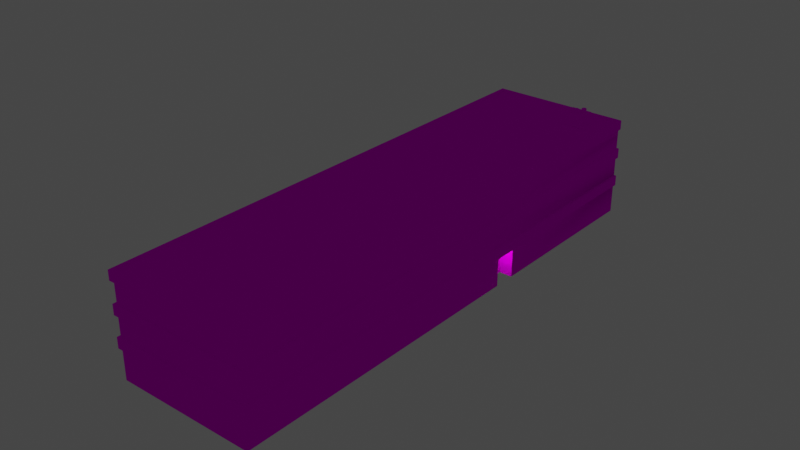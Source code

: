 # Source: object.blend  (saved by Blender 2.82.7; exported with 4.5.12 LTS)
import bpy
from mathutils import Matrix  # noqa: F401  (used for matrix-valued properties, if any)

bpy.ops.wm.read_factory_settings(use_empty=True)
scene = bpy.context.scene
scene.name = 'Scene'

# ---- collections
col_collection = bpy.data.collections.new('Collection'); scene.collection.children.link(col_collection)

# ---- images (referenced by path relative to the original .blend; pixels are not part of the script)
import os
ASSET_DIR = os.environ.get("B2B_ASSET_DIR", "")  # directory of the original .blend (textures are referenced by path, not embedded)
HERE = os.path.dirname(os.path.abspath(__file__))  # packed textures are extracted next to this script under _unpacked/

def load_image(name, relpath, width, height, colorspace="sRGB"):
    """Load a texture the original file referenced (path relative to the .blend, or extracted next to this script)."""
    p = next((c for c in (os.path.join(HERE, relpath), os.path.join(ASSET_DIR, relpath)) if relpath and os.path.exists(c)), "")
    if p:
        img = bpy.data.images.load(p, check_existing=True)
        img.name = name
    else:  # same state as the original file: an image datablock whose file is absent (Cycles renders it pink)
        img = bpy.data.images.new(name, width, height)
        img.source = "FILE"
        img.filepath = "//" + (relpath or name)
    img.colorspace_settings.name = colorspace
    return img
img_ebfs7_png = load_image('EBFS7.png', 'EBFS7.png', 1024, 1024, 'sRGB')

# ---- materials (node trees are filled in below, after node groups)
mat_default = bpy.data.materials.new('Default')
mat_default.use_transparent_shadow = False
mat_default.diffuse_color = (1.0, 1.0, 1.0, 1.0)
mat_default.roughness = 0.0
mat_default.specular_intensity = 0.0

# ---- node groups
ng_auto_smooth = bpy.data.node_groups.new('Auto Smooth', 'GeometryNodeTree')
_s = ng_auto_smooth.interface.new_socket(name='Geometry', in_out='OUTPUT', socket_type='NodeSocketGeometry')
_s = ng_auto_smooth.interface.new_socket(name='Geometry', in_out='INPUT', socket_type='NodeSocketGeometry')
_s = ng_auto_smooth.interface.new_socket(name='Angle', in_out='INPUT', socket_type='NodeSocketFloat')
_s.subtype = 'ANGLE'
_s.min_value = 0.0
_s.max_value = 3.142
ng_auto_smooth.is_modifier = True
_N = ng_auto_smooth.nodes; _L = ng_auto_smooth.links
n0 = _N.new('NodeGroupOutput'); n0.name = 'Group Output'; n0.location = (480, -100)
n1 = _N.new('NodeGroupInput'); n1.name = 'Group Input'; n1.location = (-420, -300)
n2 = _N.new('NodeGroupInput'); n2.name = 'Group Input.001'; n2.location = (-60, -100)
n3 = _N.new('GeometryNodeSetShadeSmooth'); n3.name = 'Set Shade Smooth'; n3.location = (120, -100)
n3.domain = 'EDGE'
n4 = _N.new('GeometryNodeSetShadeSmooth'); n4.name = 'Set Shade Smooth.001'; n4.location = (300, -100)
n5 = _N.new('GeometryNodeInputMeshEdgeAngle'); n5.name = 'Edge Angle'; n5.location = (-420, -220)
n6 = _N.new('GeometryNodeInputEdgeSmooth'); n6.name = 'Is Edge Smooth'; n6.location = (-60, -160)
n7 = _N.new('GeometryNodeInputShadeSmooth'); n7.name = 'Is Face Smooth'; n7.location = (-240, -340)
n8 = _N.new('FunctionNodeBooleanMath'); n8.name = 'Boolean Math'; n8.location = (-60, -220)
n9 = _N.new('FunctionNodeCompare'); n9.name = 'Compare'; n9.location = (-240, -180)
n9.operation = 'LESS_EQUAL'
_L.new(n5.outputs[0], n9.inputs[0])
_L.new(n4.outputs[0], n0.inputs[0])
_L.new(n1.outputs[1], n9.inputs[1])
_L.new(n9.outputs[0], n8.inputs[0])
_L.new(n7.outputs[0], n8.inputs[1])
_L.new(n2.outputs[0], n3.inputs[0])
_L.new(n6.outputs[0], n3.inputs[1])
_L.new(n3.outputs[0], n4.inputs[0])
_L.new(n8.outputs[0], n3.inputs[2])
n0.is_active_output = True

# ---- material node trees
mat_default.use_nodes = True; mat_default.node_tree.nodes.clear()
_N = mat_default.node_tree.nodes; _L = mat_default.node_tree.links
n0 = _N.new('ShaderNodeOutputMaterial'); n0.name = 'Material Output'; n0.location = (300, 300)
n1 = _N.new('ShaderNodeBsdfPrincipled'); n1.name = 'Principled BSDF'; n1.location = (10, 300)
n1.distribution = 'GGX'
n1.subsurface_method = 'BURLEY'
n1.inputs[3].default_value = 1.45
n1.inputs[13].default_value = 0.0
n1.inputs[27].default_value = (0.0, 0.0, 0.0, 1.0)
n1.inputs[28].default_value = 1.0
n2 = _N.new('ShaderNodeTexImage'); n2.name = 'Image Texture'; n2.location = (0, 0)
n2.image = img_ebfs7_png
_L.new(n1.outputs[0], n0.inputs[0])
_L.new(n2.outputs[0], n1.inputs[0])
n0.is_active_output = True

# ---- world
world_world = bpy.data.worlds.new('World'); scene.world = world_world
world_world.use_nodes = True; world_world.node_tree.nodes.clear()
_N = world_world.node_tree.nodes; _L = world_world.node_tree.links
n0 = _N.new('ShaderNodeOutputWorld'); n0.name = 'World Output'; n0.location = (300, 300)
n1 = _N.new('ShaderNodeBackground'); n1.name = 'Background'; n1.location = (10, 300)
n1.inputs[0].default_value = (0.05088, 0.05088, 0.05088, 1.0)
_L.new(n1.outputs[0], n0.inputs[0])
n0.is_active_output = True
world_world.color = (0.05088, 0.05088, 0.05088)
world_world.use_sun_shadow = False
world_world.sun_shadow_jitter_overblur = 0.0

# ---- lights
light_light_name_amb_street_light3 = bpy.data.lights.new('light_name=amb_street_light3', 'POINT')
light_light_name_amb_street_light3.transmission_factor = 0.0
light_light_name_amb_street_light3.energy = 200.0
light_light_name_amb_street_light3.shadow_soft_size = 0.25
light_light_name_amb_street_light3.shadow_maximum_resolution = 0.006
light_light_name_amb_street_light3.use_absolute_resolution = True
light_light_name_amb_street_light3_008 = bpy.data.lights.new('light_name=amb_street_light3.008', 'POINT')
light_light_name_amb_street_light3_008.transmission_factor = 0.0
light_light_name_amb_street_light3_008.energy = 200.0
light_light_name_amb_street_light3_008.shadow_soft_size = 0.25
light_light_name_amb_street_light3_008.shadow_maximum_resolution = 0.006
light_light_name_amb_street_light3_008.use_absolute_resolution = True

# ---- meshes
me_poly_os_0_000000 = bpy.data.meshes.new('poly_os=0.000000')
me_poly_os_0_000000.from_pydata([(-31.79, -4.019, 12.2), (-33.8, -4.019, -5.631), (-32.01, -2.652, 12.22), (-31.98, -4.019, 12.54), (-31.98, -2.652, 12.54), (-33.82, -0.0995, -5.951), (-33.78, -0.0995, -5.632), (-32.0, -0.0995, 12.22), (-32.01, 3.857, 12.22), (-33.79, 3.857, -5.631), (-31.72, 3.857, 12.19), (-33.5, 3.857, -5.66), (1.096, 3.857, 8.908), (1.096, 1.206, 8.908), (-0.6911, 1.206, -8.944), (-0.6911, 3.857, -8.944), (-33.5, 1.206, -5.66), (1.094, -0.0995, 8.909), (-0.6931, -2.652, -8.944), (-33.55, -0.0995, -5.656), (-31.76, -2.652, 12.2), (-0.6931, -0.0995, -8.944), (1.084, -4.019, 8.91), (-0.7031, -4.019, -8.943), (-33.57, -4.019, -5.653), (-33.57, -7.864, -5.653), (-31.79, -7.864, 12.2), (33.83, 3.857, 5.938), (33.83, 5.086, 5.938), (33.8, 3.857, 5.635), (17.93, 3.857, 7.224), (33.8, 2.911, 5.635), (33.74, -7.864, 4.989), (33.8, -2.652, 5.635), (33.8, -0.0995, 5.635), (33.83, 1.206, 5.956), (33.83, -0.0995, 5.956), (33.8, -7.864, 5.635), (10.78, -7.864, 7.94), (-0.7031, -7.864, -8.943), (1.084, -7.864, 8.91), (14.62, -7.864, -10.48), (7.935, -7.864, 8.224), (10.61, -7.864, 6.253), (17.74, -7.864, -7.757), (7.766, -7.864, 6.537), (10.78, -4.019, 7.94), (7.766, -4.019, 6.537), (17.74, -4.019, -7.757), (14.62, -4.019, -10.48), (14.92, -4.019, -7.475), (14.92, -7.864, -7.475), (17.44, -7.864, -10.76), (28.46, 7.864, 3.487), (29.71, 6.874, 2.668), (29.74, 6.383, 2.59), (29.7, 6.383, 2.75), (29.71, 6.874, 2.832), (29.74, 6.383, 2.908), (29.8, 6.874, 2.973), (30.11, 6.383, 3.048), (30.02, 6.874, 3.06), (30.25, 6.383, 2.962), (30.18, 6.874, 3.014), (30.32, 6.874, 2.817), (30.24, 6.874, 2.512), (30.01, 6.383, 2.425), (30.09, 6.874, 2.433), (29.93, 6.874, 2.437), (29.79, 6.874, 2.523), (30.32, 6.874, 2.653), (29.52, 6.383, 2.25), (29.55, 6.892, 2.181), (29.47, 6.892, 1.912), (29.47, 6.383, 1.912), (29.34, 6.383, 1.842), (29.19, 6.892, 1.846), (29.19, 6.383, 1.846), (29.07, 6.383, 1.922), (29.0, 6.383, 2.049), (29.0, 6.383, 2.195), (29.08, 6.383, 2.319), (29.08, 6.892, 2.319), (29.28, 6.383, 2.396), (29.21, 6.892, 2.388), (29.42, 6.892, 2.355), (29.42, 6.383, 2.355), (29.54, 6.892, 2.036), (29.34, 6.892, 1.842), (29.03, 6.892, 1.981), (28.99, 6.892, 2.122), (29.0, 6.968, 1.386), (29.0, 6.383, 1.386), (28.8, 6.968, 1.197), (28.6, 6.383, 1.23), (28.5, 6.383, 1.332), (28.46, 6.383, 1.47), (28.5, 6.383, 1.606), (28.5, 6.968, 1.606), (28.61, 6.968, 1.704), (28.88, 6.968, 1.697), (28.98, 6.968, 1.595), (29.0, 6.383, 1.528), (28.93, 6.968, 1.265), (28.74, 6.968, 1.737), (28.66, 6.968, 1.201), (28.54, 6.968, 1.274), (28.46, 6.968, 1.47), (28.39, 6.383, 3.605), (30.45, 4.758, 0.6528), (30.72, 4.758, 3.372), (28.12, 6.383, 0.8859), (28.39, 4.758, 3.605), (28.12, 4.758, 0.8859), (30.32, 6.383, 2.817), (28.88, 6.383, 1.697), (28.74, 6.383, 1.737), (28.61, 6.383, 1.704), (29.86, 6.383, 3.022), (30.72, 6.383, 3.372), (30.32, 6.383, 2.653), (30.17, 6.383, 2.463), (29.85, 6.383, 2.471), (29.56, 6.383, 2.108), (28.93, 6.383, 1.265), (28.8, 6.383, 1.197), (28.45, 6.383, 3.498), (30.45, 6.383, 0.6528), (18.18, 5.086, 7.254), (18.18, 4.758, 7.254), (-31.28, 4.758, 12.2), (-33.08, 5.086, -5.761), (-33.08, 4.758, -5.761), (31.76, 4.758, -12.25), (31.76, 5.086, -12.25), (33.55, 4.758, 5.66), (32.01, -4.019, -12.22), (17.44, -4.019, -10.76), (-33.83, -2.652, -5.954), (32.01, 1.206, -12.22), (31.98, 3.857, -12.52), (31.98, 5.086, -12.52), (-33.83, 3.857, -5.935), (32.01, -2.652, -12.22), (-33.55, -2.652, -5.656), (-33.83, -4.019, -5.954), (-33.82, 1.206, -5.951), (33.8, -4.019, 5.635), (-32.01, -4.019, 12.22), (10.61, -4.019, 6.253), (7.935, -4.019, 8.224), (1.094, -2.652, 8.909), (33.83, -2.652, 5.954), (33.83, -4.019, 5.954), (-31.76, -0.0995, 12.2), (-31.97, -0.0995, 12.54), (33.8, 1.206, 5.635), (-31.72, 1.206, 12.19), (-32.0, 1.206, 12.22), (-31.97, 1.206, 12.54), (17.96, 3.857, 7.524), (-31.98, 3.857, 12.52), (17.96, 5.086, 7.524), (-31.98, 5.086, 12.52), (17.96, 4.204, 7.524), (33.8, 4.204, 5.635), (32.01, 5.086, -12.22), (33.55, 5.086, 5.66), (33.74, 5.086, 4.989), (33.8, 5.086, 5.635), (-31.28, 5.086, 12.2), (-33.83, 5.086, -5.935), (32.01, 3.857, -12.22), (31.98, -0.0995, -12.54), (32.01, -0.0995, -12.22), (31.98, 1.206, -12.54), (31.98, -4.019, -12.54), (31.98, -2.652, -12.54), (32.01, -7.864, -12.22)], [(126, 53)], [(139, 174, 173, 175), (138, 145, 1, 148, 3, 4, 2), (91, 92, 124, 103), (97, 117, 99, 98), (96, 95, 94, 125, 124, 92, 127, 111, 108, 119, 126), (171, 142, 9, 8, 161, 163), (40, 42, 150, 22), (15, 172, 139, 14), (175, 146, 158, 157, 16, 14, 139), (4, 3, 153, 152), (148, 1, 24, 0), (25, 26, 0, 24), (75, 77, 76, 88), (0, 26, 40, 22), (124, 125, 93, 103), (158, 146, 5, 6, 7, 155, 159), (169, 34, 37, 32, 168), (165, 34, 169), (29, 34, 165), (31, 34, 29), (34, 31, 156), (31, 29, 30, 12, 13, 156), (33, 37, 34), (37, 33, 147), (28, 27, 29, 165, 169), (33, 34, 17, 151), (112, 110, 119, 108), (44, 51, 50, 48), (152, 153, 147, 33), (116, 115, 100, 104), (32, 37, 178), (54, 55, 57), (56, 57, 55), (58, 57, 56), (57, 58, 59), (118, 59, 58), (61, 59, 118), (118, 60, 61), (63, 61, 60), (60, 62, 63), (114, 64, 62), (63, 62, 64), (70, 120, 65), (121, 65, 120), (67, 65, 121), (121, 66, 67), (68, 67, 122), (66, 122, 67), (69, 68, 122), (69, 122, 54), (55, 54, 122), (134, 167, 128, 170, 163, 162, 28, 169, 168, 166, 141, 131), (88, 73, 74, 75), (85, 71, 72), (123, 72, 71), (72, 123, 87), (74, 73, 123), (87, 123, 73), (45, 43, 149, 47), (77, 78, 76), (89, 76, 78), (89, 78, 90), (79, 90, 78), (80, 90, 79), (90, 80, 82), (81, 82, 80), (84, 82, 83), (81, 83, 82), (85, 84, 86), (83, 86, 84), (86, 71, 85), (29, 27, 160, 30), (89, 90, 82, 84, 85, 72, 87, 73, 88, 76), (160, 164, 162, 163, 161), (105, 93, 94), (125, 94, 93), (106, 105, 94), (94, 95, 106), (106, 95, 107), (96, 107, 95), (109, 113, 111, 127), (64, 114, 120, 70), (97, 98, 107, 96), (101, 100, 115), (102, 101, 115), (92, 91, 102), (101, 102, 91), (140, 142, 171, 141), (166, 172, 140, 141), (93, 105, 106, 107, 98, 99, 104, 100, 101, 91, 103), (119, 110, 109, 127), (38, 37, 147, 46), (86, 83, 58, 56, 55, 122, 66, 121, 120, 114, 62, 60, 118, 126, 119, 127, 78, 77, 75, 74, 123, 71), (27, 28, 162, 164, 160), (16, 157, 10, 11), (58, 83, 118), (129, 130, 170, 128), (8, 9, 11, 10), (7, 6, 19, 154), (170, 130, 132, 131), (112, 108, 111, 113), (135, 167, 134, 133), (35, 156, 13, 157, 158, 159), (38, 46, 149, 43), (39, 25, 24, 23), (176, 136, 137, 48, 50, 49, 23, 24, 1, 145), (135, 129, 128, 167), (132, 133, 134, 131), (145, 138, 177, 176), (146, 175, 173, 5), (44, 48, 137, 52), (116, 117, 97, 96, 126, 118, 83, 81, 80, 79, 78, 127, 92, 102, 115), (50, 51, 41, 49), (14, 16, 11, 15), (143, 18, 21, 174), (154, 20, 151, 17), (173, 174, 21, 19, 6, 5), (144, 18, 143, 177, 138, 2, 20), (142, 140, 172, 15, 11, 9), (22, 150, 47, 149, 46, 147, 153, 3, 148, 0), (152, 33, 151, 20, 2, 4), (18, 144, 19, 21), (168, 32, 178, 139, 166), (17, 34, 36, 155, 7, 154), (10, 157, 13, 12), (104, 99, 117, 116), (161, 8, 10, 12, 30, 160), (35, 36, 34, 156), (144, 20, 154, 19), (150, 42, 45, 47), (155, 36, 35, 159), (69, 54, 57, 59, 61, 63, 64, 70, 65, 67, 68), (131, 141, 171, 163, 170), (41, 39, 23, 49), (166, 139, 172), (143, 136, 176, 177), (178, 52, 137, 136), (174, 139, 143), (143, 178, 136), (139, 178, 143), (133, 132, 130, 135)])
me_poly_os_0_000000.polygons.foreach_set('use_smooth', [1, 1, 1, 1, 1, 1, 1, 1, 1, 1, 1, 1, 1, 1, 1, 1, 1, 1, 1, 1, 1, 1, 1, 1, 1, 1, 1, 1, 1, 1, 1, 1, 1, 1, 1, 1, 1, 1, 1, 1, 1, 1, 1, 1, 1, 1, 1, 1, 1, 1, 1, 1, 1, 1, 1, 1, 1, 1, 1, 1, 1, 1, 1, 1, 1, 1, 1, 1, 1, 1, 1, 1, 1, 1, 1, 1, 1, 1, 1, 1, 1, 1, 1, 1, 1, 1, 1, 1, 1, 1, 1, 1, 1, 1, 1, 1, 1, 1, 1, 1, 1, 1, 1, 1, 1, 1, 1, 1, 1, 1, 1, 1, 1, 1, 1, 1, 1, 1, 1, 1, 1, 1, 1, 1, 1, 1, 1, 1, 1, 1, 1, 1, 1, 1, 1, 1, 1, 1, 1, 1, 0])
_uv = me_poly_os_0_000000.uv_layers.new(name='UVMap')
_uv.uv.foreach_set('vector', [0.4141, 0.5535, 0.4141, 0.5228, 0.4217, 0.5228, 0.4217, 0.5535, 0.9503, 0.8192, 0.9503, 0.787, 0.958, 0.787, 1.381, 0.787, 1.388, 0.787, 1.388, 0.8192, 1.381, 0.8192, 0.9283, 0.5589, 0.9214, 0.5594, 0.9214, 0.5602, 0.9284, 0.5597, 0.9275, 0.6399, 0.9275, 0.6408, 0.9344, 0.6403, 0.9344, 0.6394, 0.7121, 0.5954, 0.7114, 0.597, 0.71, 0.5979, 0.7075, 0.5978, 0.7062, 0.5967, 0.7058, 0.5959, 0.6891, 0.6055, 0.7166, 0.6013, 0.7117, 0.5692, 0.6843, 0.5734, 0.7111, 0.5705, 0.9508, 1.002, 0.9508, 0.9726, 0.958, 0.9726, 1.381, 0.9726, 1.388, 0.9726, 1.388, 1.002, 0.3734, 0.6964, 0.5357, 0.6964, 0.5357, 0.787, 0.3734, 0.787, 0.9652, 0.9726, 0.1905, 0.9726, 0.1905, 0.9101, 0.9652, 0.9101, 0.0, 0.0, 0.0, 0.0, 0.0, 0.0, 0.0, 0.0, 0.0, 0.0, 0.0, 0.0, 0.0, 0.0, 0.5895, 0.8192, 0.5895, 0.787, 2.148, 0.787, 2.148, 0.8192, 0.6604, 0.2091, 0.7025, 0.6298, 0.6972, 0.6304, 0.6551, 0.2096, 0.958, 0.6964, 1.381, 0.6964, 1.381, 0.787, 0.958, 0.787, 0.9196, 0.5362, 0.9197, 0.537, 0.9257, 0.5366, 0.9257, 0.5357, 0.2303, 0.787, 0.2303, 0.6964, 1.009, 0.6964, 1.009, 0.787, 0.9201, 0.5421, 0.9201, 0.543, 0.9271, 0.5424, 0.927, 0.5416, 1.381, 0.9101, 0.9505, 0.9101, 0.9505, 0.8794, 0.958, 0.8794, 1.381, 0.8794, 1.388, 0.8794, 1.388, 0.9101, 0.0119, 0.6454, 0.0119, 0.5232, 0.0119, 0.3402, 0.0272, 0.3402, 0.0272, 0.6454, 0.0119, 0.6246, 0.0119, 0.5232, 0.0119, 0.6454, 0.0119, 0.6164, 0.0119, 0.5232, 0.0119, 0.6246, 0.0119, 0.5941, 0.0119, 0.5232, 0.0119, 0.6164, 0.0119, 0.5232, 0.0119, 0.5941, 0.0119, 0.5539, 1.148, 0.9503, 1.148, 0.9726, 0.7725, 0.9726, 0.3737, 0.9726, 0.3737, 0.9101, 1.148, 0.9101, 0.0119, 0.463, 0.0119, 0.3402, 0.0119, 0.5232, 0.0119, 0.3402, 0.0119, 0.463, 0.0119, 0.4308, 0.5072, 0.8162, 0.5072, 0.7873, 0.5144, 0.7873, 0.5144, 0.7954, 0.5144, 0.8162, 1.148, 0.8192, 1.148, 0.8794, 0.3737, 0.8794, 0.3737, 0.8192, 0.2332, 0.8075, 0.2332, 0.8075, 0.2332, 0.8075, 0.2332, 0.8075, 0.5356, 0.6964, 0.6024, 0.6964, 0.6024, 0.787, 0.5356, 0.787, 0.2332, 0.8074, 0.2332, 0.8074, 0.2332, 0.8074, 0.2332, 0.8074, 0.9275, 0.6408, 0.9276, 0.6416, 0.9345, 0.6411, 0.9344, 0.6403, 0.0, 0.0, 0.0, 0.0, 0.0, 0.0, 0.931, 0.6098, 0.9252, 0.6103, 0.9311, 0.6108, 0.9253, 0.6113, 0.9311, 0.6108, 0.9252, 0.6103, 0.9277, 0.6436, 0.9335, 0.6431, 0.9277, 0.6426, 0.9343, 0.6535, 0.9285, 0.6539, 0.9344, 0.6545, 0.9286, 0.6549, 0.9344, 0.6545, 0.9285, 0.6539, 0.9351, 0.6639, 0.935, 0.6629, 0.9293, 0.6643, 0.929, 0.6607, 0.9291, 0.6617, 0.9348, 0.6603, 0.9343, 0.6539, 0.9343, 0.6529, 0.9285, 0.6543, 0.9265, 0.6266, 0.9265, 0.6276, 0.9323, 0.6262, 0.9252, 0.6101, 0.931, 0.6096, 0.9251, 0.6091, 0.9309, 0.6087, 0.9251, 0.6091, 0.931, 0.6096, 0.9257, 0.5389, 0.9199, 0.5394, 0.9257, 0.5399, 0.9191, 0.529, 0.9249, 0.5285, 0.919, 0.528, 0.9243, 0.5214, 0.9243, 0.5205, 0.9185, 0.5219, 0.9183, 0.5186, 0.9184, 0.5196, 0.9241, 0.5182, 0.9249, 0.5291, 0.9249, 0.5282, 0.9191, 0.5296, 0.9191, 0.5286, 0.9191, 0.5296, 0.9249, 0.5282, 0.9269, 0.5559, 0.9269, 0.5549, 0.9211, 0.5563, 0.9282, 0.5724, 0.9224, 0.5728, 0.9283, 0.5734, 0.9225, 0.5738, 0.9283, 0.5734, 0.9224, 0.5728, 0.2335, 0.8074, 0.2334, 0.8073, 0.2333, 0.8074, 0.233, 0.8077, 0.233, 0.8078, 0.2333, 0.8074, 0.2334, 0.8073, 0.2334, 0.8073, 0.2334, 0.8073, 0.2335, 0.8074, 0.2335, 0.8074, 0.2331, 0.8079, 0.9252, 0.5299, 0.9254, 0.532, 0.9193, 0.5324, 0.9192, 0.5304, 0.9312, 0.6095, 0.9252, 0.61, 0.9313, 0.6104, 0.9241, 0.595, 0.9301, 0.5946, 0.924, 0.5942, 0.9288, 0.5777, 0.9228, 0.5781, 0.9289, 0.5786, 0.9207, 0.5506, 0.9267, 0.5502, 0.9207, 0.5498, 0.9267, 0.5493, 0.9207, 0.5498, 0.9267, 0.5502, 0.5357, 0.6964, 0.603, 0.6964, 0.603, 0.787, 0.5357, 0.787, 0.9203, 0.5453, 0.9204, 0.5462, 0.9263, 0.5448, 0.9273, 0.5579, 0.9273, 0.5571, 0.9213, 0.5584, 0.9296, 0.5874, 0.9235, 0.5879, 0.9296, 0.5883, 0.9236, 0.5887, 0.9296, 0.5883, 0.9235, 0.5879, 0.9259, 0.6199, 0.932, 0.6195, 0.9259, 0.619, 0.9329, 0.6318, 0.9269, 0.6323, 0.933, 0.6327, 0.9277, 0.6436, 0.9338, 0.6431, 0.9277, 0.6427, 0.9345, 0.6529, 0.9344, 0.6521, 0.9285, 0.6534, 0.9284, 0.6525, 0.9285, 0.6534, 0.9344, 0.6521, 0.934, 0.6463, 0.9339, 0.6454, 0.928, 0.6467, 0.9279, 0.6459, 0.928, 0.6467, 0.9339, 0.6454, 0.9263, 0.6245, 0.9264, 0.6254, 0.9323, 0.624, 0.0, 0.0, 0.0, 0.0, 0.0, 0.0, 0.0, 0.0, 0.7052, 0.5889, 0.7053, 0.5863, 0.7036, 0.5844, 0.7019, 0.5841, 0.6996, 0.5853, 0.6991, 0.586, 0.699, 0.5885, 0.7007, 0.5904, 0.7024, 0.5908, 0.704, 0.5902, 1.772, 0.9726, 1.773, 0.9808, 1.773, 1.002, 0.5896, 1.002, 0.5896, 0.9726, 0.927, 0.5416, 0.9269, 0.5407, 0.9201, 0.5421, 0.92, 0.5413, 0.9201, 0.5421, 0.9269, 0.5407, 0.9275, 0.5483, 0.9274, 0.5475, 0.9206, 0.5488, 0.9212, 0.5576, 0.9213, 0.5585, 0.9282, 0.5571, 0.9301, 0.5824, 0.9232, 0.583, 0.9301, 0.5833, 0.9232, 0.5838, 0.9301, 0.5833, 0.9232, 0.583, 0.2332, 0.8075, 0.2332, 0.8075, 0.2332, 0.8075, 0.2332, 0.8075, 0.9281, 0.5712, 0.9223, 0.5716, 0.9224, 0.5726, 0.9282, 0.5722, 0.9262, 0.6235, 0.9331, 0.623, 0.9331, 0.6221, 0.9262, 0.6227, 0.9333, 0.6247, 0.9332, 0.6239, 0.9263, 0.6253, 0.9254, 0.6133, 0.9324, 0.6128, 0.9254, 0.6125, 0.9234, 0.586, 0.9303, 0.5855, 0.9233, 0.5852, 0.9302, 0.5846, 0.9233, 0.5852, 0.9303, 0.5855, 0.1905, 0.9726, 1.749, 0.9726, 1.749, 1.002, 0.1905, 1.002, 0.4141, 0.645, 0.4141, 0.616, 0.4213, 0.616, 0.4213, 0.645, 0.7091, 0.5981, 0.71, 0.5979, 0.7118, 0.5962, 0.712, 0.5938, 0.711, 0.5924, 0.7095, 0.5916, 0.7087, 0.5916, 0.7071, 0.5922, 0.706, 0.5934, 0.7058, 0.5959, 0.7068, 0.5973, 0.2332, 0.8075, 0.2332, 0.8075, 0.2332, 0.8075, 0.2332, 0.8075, 0.603, 0.6964, 1.148, 0.6964, 1.148, 0.787, 0.603, 0.787, 0.701, 0.5843, 0.7019, 0.5841, 0.6961, 0.5783, 0.6967, 0.5802, 0.6964, 0.5821, 0.6942, 0.584, 0.6923, 0.5842, 0.6905, 0.5833, 0.6892, 0.5807, 0.6896, 0.5788, 0.6901, 0.578, 0.6927, 0.5767, 0.6946, 0.577, 0.7107, 0.5705, 0.6843, 0.5734, 0.6891, 0.6055, 0.704, 0.5902, 0.7032, 0.5906, 0.7007, 0.5904, 0.6994, 0.5893, 0.6989, 0.5868, 0.6996, 0.5853, 0.5072, 0.7873, 0.5072, 0.8162, 0.8832, 0.8162, 0.8832, 0.7954, 0.8832, 0.7873, 0.958, 0.9101, 1.381, 0.9101, 1.381, 0.9726, 0.958, 0.9726, 0.6961, 0.5783, 0.7019, 0.5841, 0.6954, 0.5776, 0.7616, 0.2739, 1.352, 0.2739, 1.352, 0.2739, 0.7616, 0.2739, 0.6603, 0.2091, 0.7024, 0.6298, 0.6956, 0.6305, 0.6535, 0.2097, 0.6601, 0.2091, 0.7022, 0.6299, 0.6966, 0.6304, 0.6545, 0.2096, 0.9478, 0.5391, 0.9478, 0.5391, 0.9478, 0.3248, 0.9478, 0.3248, 0.2332, 0.8074, 0.2331, 0.8075, 0.2332, 0.8075, 0.2332, 0.8075, 0.5635, 0.5384, 0.5635, 0.5384, 0.5635, 0.3255, 0.5635, 0.3255, 2.147, 0.9003, 2.147, 0.9079, 1.373, 0.9079, 0.5954, 0.9079, 0.5888, 0.9079, 0.5888, 0.9003, 0.603, 0.6964, 0.603, 0.787, 0.603, 0.787, 0.603, 0.6964, 0.9215, 0.6964, 1.7, 0.6964, 1.7, 0.787, 0.9215, 0.787, 0.2332, 0.8072, 0.2332, 0.8072, 0.2332, 0.8073, 0.2332, 0.8073, 0.2332, 0.8073, 0.2331, 0.8073, 0.2331, 0.8074, 0.2329, 0.8077, 0.2329, 0.8077, 0.2329, 0.8077, 0.5635, 0.5391, 0.747, 0.5391, 0.747, 0.5391, 0.5635, 0.5391, 1.352, 0.0596, 0.5782, 0.0596, 0.5782, 0.0596, 1.352, 0.0596, 1.749, 0.787, 1.749, 0.8192, 0.1905, 0.8192, 0.1905, 0.787, 1.749, 0.9101, 0.1905, 0.9101, 0.1905, 0.8794, 1.749, 0.8794, 0.1085, 0.6964, 0.1086, 0.787, 0.0374, 0.787, 0.0374, 0.6964, 0.7095, 0.5916, 0.7103, 0.5919, 0.7116, 0.593, 0.712, 0.5938, 0.7107, 0.5705, 0.6954, 0.5776, 0.7028, 0.5842, 0.7043, 0.5849, 0.7053, 0.5863, 0.7054, 0.5881, 0.7047, 0.5896, 0.6891, 0.6055, 0.7057, 0.5951, 0.706, 0.5934, 0.7078, 0.5918, 0.0713, 0.787, 0.0713, 0.6964, 0.1424, 0.6964, 0.1424, 0.787, 0.9213, 0.9101, 1.699, 0.9101, 1.699, 0.9726, 0.9213, 0.9726, 0.1905, 0.8192, 0.9652, 0.8192, 0.9652, 0.8794, 0.1905, 0.8794, 0.2309, 0.8794, 0.2309, 0.8192, 1.009, 0.8192, 1.009, 0.8794, 0.2332, 0.8072, 0.2332, 0.8072, 0.2331, 0.8074, 0.2329, 0.8077, 0.2329, 0.8077, 0.2329, 0.8077, 0.0, 0.0, 0.0, 0.0, 0.0, 0.0, 0.0, 0.0, 0.0, 0.0, 0.0, 0.0, 0.0, 0.0, 0.2329, 0.8077, 0.2332, 0.8072, 0.2332, 0.8072, 0.2331, 0.8074, 0.2329, 0.8077, 0.2329, 0.8077, 0.2332, 0.8075, 0.2332, 0.8075, 0.2332, 0.8075, 0.2332, 0.8074, 0.2332, 0.8075, 0.2334, 0.8073, 0.2334, 0.8073, 0.233, 0.8078, 0.233, 0.8078, 0.233, 0.8078, 2.148, 0.8092, 2.148, 0.8168, 1.373, 0.8168, 0.5949, 0.8168, 0.5889, 0.8168, 0.5889, 0.8092, 0.9213, 0.8192, 1.699, 0.8192, 1.699, 0.8794, 0.9213, 0.8794, 0.0065, 0.645, 0.0065, 0.3398, 0.4141, 0.3398, 0.4141, 0.5535, 0.4141, 0.645, 0.2332, 0.8075, 0.2334, 0.8073, 0.2334, 0.8073, 0.233, 0.8078, 0.233, 0.8078, 0.233, 0.8078, 0.2319, 0.9726, 0.2319, 0.9101, 1.009, 0.9101, 1.009, 0.9726, 0.9348, 0.6444, 0.9347, 0.6433, 0.9278, 0.6438, 0.9278, 0.645, 0.233, 0.8078, 0.233, 0.8078, 0.233, 0.8078, 0.2332, 0.8075, 0.2333, 0.8074, 0.2333, 0.8074, 0.2332, 0.8074, 0.2332, 0.8074, 0.2332, 0.8074, 0.2332, 0.8074, 0.958, 0.8192, 1.381, 0.8192, 1.381, 0.8794, 0.958, 0.8794, 0.5357, 0.787, 0.5357, 0.6964, 0.5357, 0.6964, 0.5357, 0.787, 0.5898, 0.8794, 2.148, 0.8794, 2.148, 0.9101, 0.5898, 0.9101, 0.6958, 0.5829, 0.6964, 0.5821, 0.6961, 0.5783, 0.6946, 0.577, 0.6927, 0.5767, 0.6901, 0.578, 0.6896, 0.5788, 0.6894, 0.5817, 0.6905, 0.5833, 0.6933, 0.5842, 0.6951, 0.5836, 0.2331, 0.8079, 0.2335, 0.8074, 0.2331, 0.8079, 0.233, 0.8078, 0.233, 0.8077, 0.6024, 0.6964, 0.9654, 0.6964, 0.9654, 0.787, 0.6024, 0.787, 0.4141, 0.645, 0.4141, 0.5535, 0.4141, 0.616, 0.4141, 0.4626, 0.4141, 0.4304, 0.4218, 0.4304, 0.4218, 0.4626, 0.1905, 0.6964, 0.5356, 0.6964, 0.5356, 0.787, 0.1905, 0.787, 0.4141, 0.5228, 0.4141, 0.5535, 0.4141, 0.4626, 0.4141, 0.4626, 0.4141, 0.3398, 0.4141, 0.4304, 0.4141, 0.5535, 0.4141, 0.3398, 0.4141, 0.4626, 0.5782, 0.0596, 0.5782, 0.2739, 1.352, 0.2739, 1.352, 0.0596])
me_poly_os_0_000000.materials.append(mat_default)
me_poly_os_0_000000.use_remesh_fix_poles = True
me_poly_os_0_000000.use_remesh_preserve_attributes = False
me_poly_os_0_000000.use_mirror_vertex_groups = False
me_poly_os_0_000000.update()

# ---- objects
ob_ebfs7_offices_d2_obj = bpy.data.objects.new('EBFS7_Offices_D2.obj', None)
ob_default_lod = bpy.data.objects.new('Default LOD', None)
ob_amb_street_light3 = bpy.data.objects.new('amb_street_light3', light_light_name_amb_street_light3)
ob_amb_street_light3_001 = bpy.data.objects.new('amb_street_light3.001', light_light_name_amb_street_light3_008)
ob_poly_os_0_hard__blend_yes = bpy.data.objects.new('POLY_OS=0 HARD= BLEND=yes', me_poly_os_0_000000)

# ---- transforms, parenting, visibility, modifiers, constraints
ob_ebfs7_offices_d2_obj.location = (-8.666, -1.643, 0.0)
ob_ebfs7_offices_d2_obj.rotation_euler = (1.571, -0.0, 1.469)
ob_ebfs7_offices_d2_obj.empty_display_size = 0.01
ob_ebfs7_offices_d2_obj.lineart.crease_threshold = 0.0
ob_default_lod.parent = ob_ebfs7_offices_d2_obj
ob_default_lod.location = (0.0, 0.0, 0.0)
ob_default_lod.empty_display_size = 0.01
ob_default_lod.lineart.crease_threshold = 0.0
ob_amb_street_light3.parent = ob_default_lod
ob_amb_street_light3.location = (11.75, 3.844, 15.88)
ob_amb_street_light3.lineart.crease_threshold = 0.0
ob_amb_street_light3_001.parent = ob_default_lod
ob_amb_street_light3_001.location = (18.72, 3.844, -0.4271)
ob_amb_street_light3_001.lineart.crease_threshold = 0.0
ob_poly_os_0_hard__blend_yes.parent = ob_default_lod
ob_poly_os_0_hard__blend_yes.location = (2.517, 7.864, 8.454)
ob_poly_os_0_hard__blend_yes.show_transparent = True
ob_poly_os_0_hard__blend_yes.lineart.crease_threshold = 0.0
_m = ob_poly_os_0_hard__blend_yes.modifiers.new('Auto Smooth', 'NODES')
_m.node_group = ng_auto_smooth
_gi = [s.identifier for s in ng_auto_smooth.interface.items_tree if s.item_type == 'SOCKET' and s.in_out == 'INPUT']
_m[_gi[1]] = 0.7854  # Angle

# ---- collection membership
col_collection.objects.link(ob_ebfs7_offices_d2_obj)
col_collection.objects.link(ob_default_lod)
col_collection.objects.link(ob_amb_street_light3)
col_collection.objects.link(ob_amb_street_light3_001)
col_collection.objects.link(ob_poly_os_0_hard__blend_yes)

# ---- scene / render settings (as saved in the file)
scene.frame_start = 1; scene.frame_end = 250; scene.frame_set(55)
scene.render.engine = 'BLENDER_EEVEE_NEXT'
scene.cycles.use_denoising = False
scene.cycles.samples = 128
scene.cycles.sampling_pattern = 'TABULATED_SOBOL'
scene.cycles.use_adaptive_sampling = False
scene.cycles.use_light_tree = False
scene.view_settings.view_transform = 'Filmic'
bpy.context.view_layer.update()

# ---- added for rendering (the .blend has no active camera): camera
cam_auto = bpy.data.cameras.new('AutoCamera')
cam_auto.lens = 50.0
cam_auto.sensor_width = 36.0
cam_auto.clip_end = 1272.59
ob_auto_camera = bpy.data.objects.new('AutoCamera', cam_auto)
scene.collection.objects.link(ob_auto_camera)
ob_auto_camera.location = (72.5123, -87.0148, 65.8734)
ob_auto_camera.rotation_euler = (1.09748, -7.21219e-08, 0.694738)
scene.camera = ob_auto_camera
bpy.context.view_layer.update()
